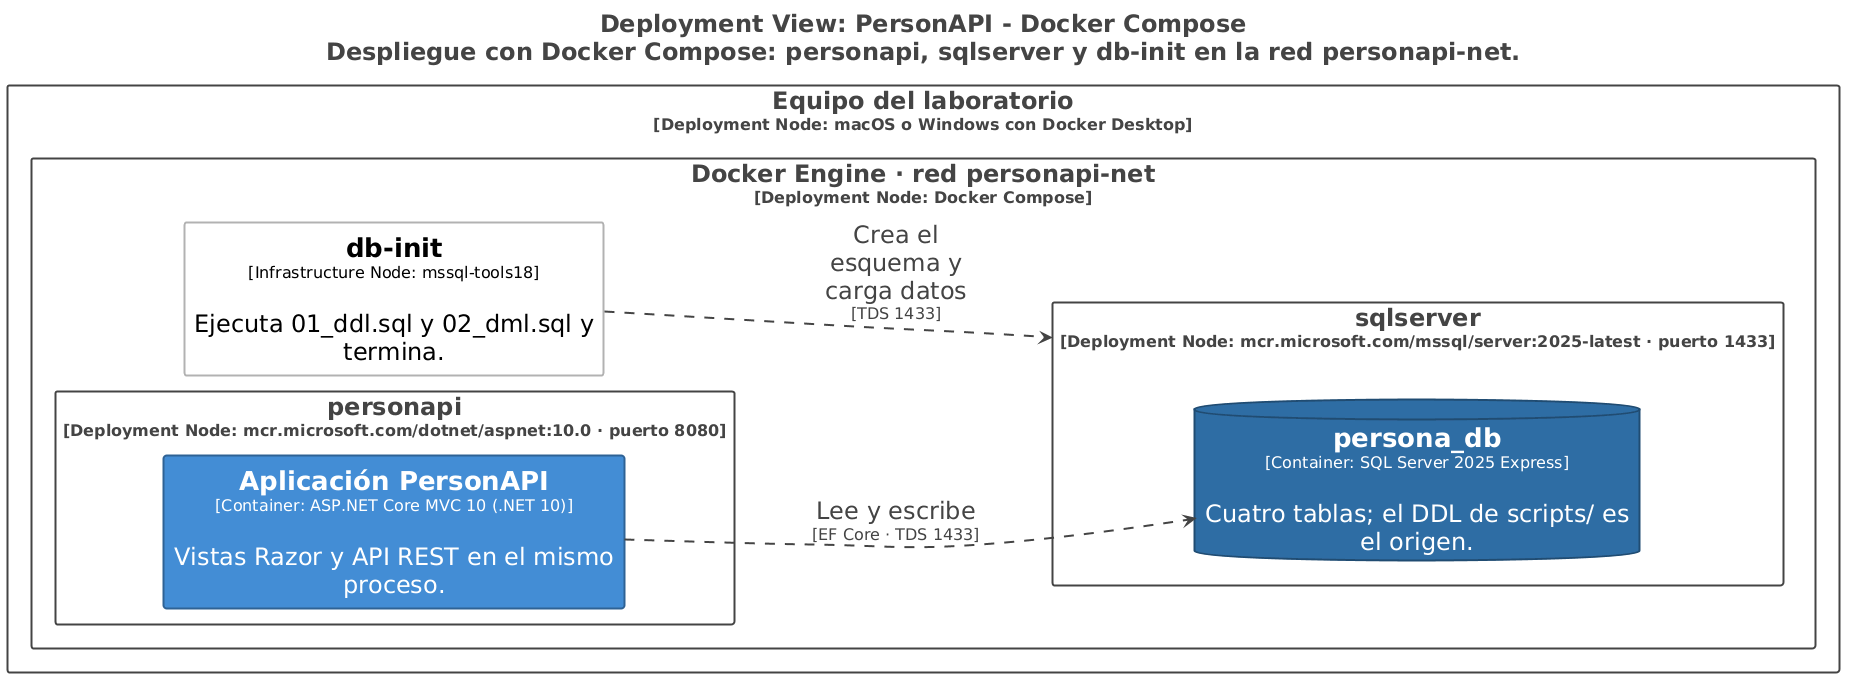

The diagram above was rendered by PlantUML. Its source (embedded in the PNG):
@startuml
title <size:24>Deployment View: PersonAPI - Docker Compose</size>\n<size:24>Despliegue con Docker Compose: personapi, sqlserver y db-init en la red personapi-net.</size>

set separator none
left to right direction
skinparam ranksep 90
skinparam nodesep 40
hide stereotype

<style>
  root {
    BackgroundColor: #ffffff;
    FontColor: #444444;
  }
  // Element,Container
  .Element-RWxlbWVudCxDb250YWluZXI= {
    BackgroundColor: #438dd5;
    LineColor: #2e6295;
    LineStyle: 0;
    LineThickness: 2;
    FontColor: #ffffff;
    FontSize: 24;
    HorizontalAlignment: center;
    Shadowing: 0;
    MaximumWidth: 450;
  }
  // Element,Container,Base de datos
  .Element-RWxlbWVudCxDb250YWluZXIsQmFzZSBkZSBkYXRvcw== {
    BackgroundColor: #2e6da4;
    LineColor: #204c72;
    LineStyle: 0;
    LineThickness: 2;
    FontColor: #ffffff;
    FontSize: 24;
    HorizontalAlignment: center;
    Shadowing: 0;
    MaximumWidth: 450;
  }
  // Element,Infrastructure Node
  .Element-RWxlbWVudCxJbmZyYXN0cnVjdHVyZSBOb2Rl {
    BackgroundColor: #ffffff;
    LineColor: #b2b2b2;
    LineStyle: 0;
    LineThickness: 2;
    FontColor: #000000;
    FontSize: 24;
    HorizontalAlignment: center;
    Shadowing: 0;
    MaximumWidth: 450;
  }
  // Relationship
  .Relationship-UmVsYXRpb25zaGlw {
    LineThickness: 2;
    LineStyle: 10-10;
    LineColor: #444444;
    FontColor: #444444;
    FontSize: 24;
    MaximumWidth: 200;
  }
  // Element
  .DeploymentNode-RWxlbWVudA== {
    BackgroundColor: #ffffff;
    LineColor: #444444;
    LineStyle: 0;
    LineThickness: 2;
    FontColor: #444444;
    FontSize: 24;
    HorizontalAlignment: center;
    Shadowing: 0;
  }
</style>

rectangle "Equipo del laboratorio\n<size:16>[Deployment Node: macOS o Windows con Docker Desktop]</size>" <<DeploymentNode-RWxlbWVudA==>> as DockerCompose.Equipodellaboratorio {
  rectangle "Docker Engine · red personapi-net\n<size:16>[Deployment Node: Docker Compose]</size>" <<DeploymentNode-RWxlbWVudA==>> as DockerCompose.Equipodellaboratorio.DockerEngineredpersonapinet {
    rectangle "personapi\n<size:16>[Deployment Node: mcr.microsoft.com/dotnet/aspnet:10.0 · puerto 8080]</size>" <<DeploymentNode-RWxlbWVudA==>> as DockerCompose.Equipodellaboratorio.DockerEngineredpersonapinet.personapi {
      rectangle "==Aplicación PersonAPI\n<size:16>[Container: ASP.NET Core MVC 10 (.NET 10)]</size>\n\nVistas Razor y API REST en el mismo proceso." <<Element-RWxlbWVudCxDb250YWluZXI=>> as DockerCompose.Equipodellaboratorio.DockerEngineredpersonapinet.personapi.AplicaciónPersonAPI_1
    }

    rectangle "sqlserver\n<size:16>[Deployment Node: mcr.microsoft.com/mssql/server:2025-latest · puerto 1433]</size>" <<DeploymentNode-RWxlbWVudA==>> as DockerCompose.Equipodellaboratorio.DockerEngineredpersonapinet.sqlserver {
      database "==persona_db\n<size:16>[Container: SQL Server 2025 Express]</size>\n\nCuatro tablas; el DDL de scripts/ es el origen." <<Element-RWxlbWVudCxDb250YWluZXIsQmFzZSBkZSBkYXRvcw==>> as DockerCompose.Equipodellaboratorio.DockerEngineredpersonapinet.sqlserver.persona_db_1
    }

    rectangle "==db-init\n<size:16>[Infrastructure Node: mssql-tools18]</size>\n\nEjecuta 01_ddl.sql y 02_dml.sql y termina." <<Element-RWxlbWVudCxJbmZyYXN0cnVjdHVyZSBOb2Rl>> as DockerCompose.Equipodellaboratorio.DockerEngineredpersonapinet.dbinit
  }

}

DockerCompose.Equipodellaboratorio.DockerEngineredpersonapinet.personapi.AplicaciónPersonAPI_1 --> DockerCompose.Equipodellaboratorio.DockerEngineredpersonapinet.sqlserver.persona_db_1 <<Relationship-UmVsYXRpb25zaGlw>> : "Lee y escribe\n<size:16>[EF Core · TDS 1433]</size>"
DockerCompose.Equipodellaboratorio.DockerEngineredpersonapinet.dbinit --> DockerCompose.Equipodellaboratorio.DockerEngineredpersonapinet.sqlserver <<Relationship-UmVsYXRpb25zaGlw>> : "Crea el esquema y carga datos\n<size:16>[TDS 1433]</size>"

@enduml